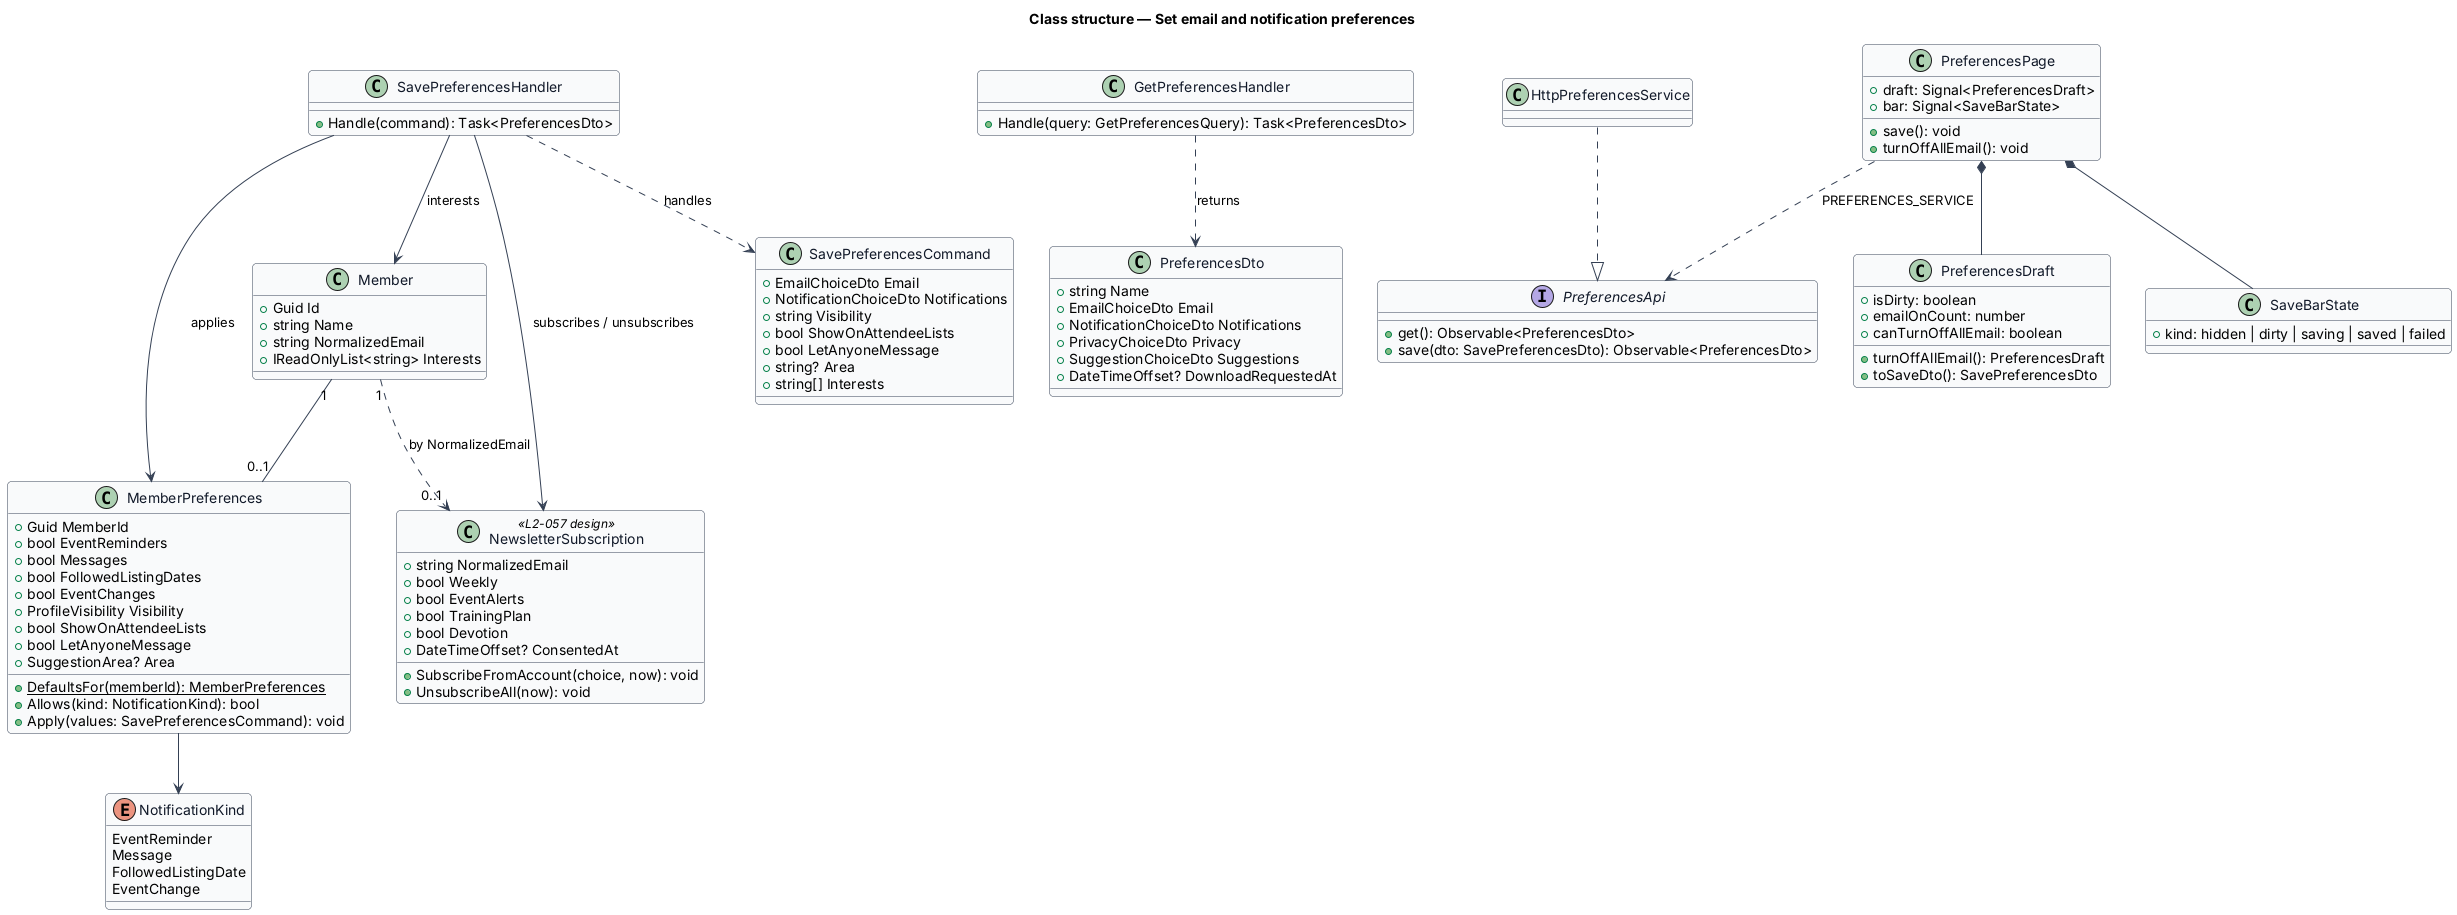

The diagram above was rendered by PlantUML. Its source (embedded in the PNG):
@startuml
skinparam backgroundColor #FFFFFF
skinparam shadowing false
skinparam roundcorner 8
skinparam defaultFontName Arial
skinparam ArrowColor #344054
skinparam class {
  BorderColor #344054
  FontColor #101828
  BackgroundColor #F9FAFB
}
title Class structure — Set email and notification preferences

enum NotificationKind {
  EventReminder
  Message
  FollowedListingDate
  EventChange
}
class MemberPreferences {
  +Guid MemberId
  +bool EventReminders
  +bool Messages
  +bool FollowedListingDates
  +bool EventChanges
  +ProfileVisibility Visibility
  +bool ShowOnAttendeeLists
  +bool LetAnyoneMessage
  +SuggestionArea? Area
  +{static} DefaultsFor(memberId): MemberPreferences
  +Allows(kind: NotificationKind): bool
  +Apply(values: SavePreferencesCommand): void
}
class NewsletterSubscription <<L2-057 design>> {
  +string NormalizedEmail
  +bool Weekly
  +bool EventAlerts
  +bool TrainingPlan
  +bool Devotion
  +DateTimeOffset? ConsentedAt
  +SubscribeFromAccount(choice, now): void
  +UnsubscribeAll(now): void
}
class Member {
  +Guid Id
  +string Name
  +string NormalizedEmail
  +IReadOnlyList<string> Interests
}
class SavePreferencesCommand {
  +EmailChoiceDto Email
  +NotificationChoiceDto Notifications
  +string Visibility
  +bool ShowOnAttendeeLists
  +bool LetAnyoneMessage
  +string? Area
  +string[] Interests
}
class SavePreferencesHandler {
  +Handle(command): Task<PreferencesDto>
}
class GetPreferencesHandler {
  +Handle(query: GetPreferencesQuery): Task<PreferencesDto>
}
class PreferencesDto {
  +string Name
  +EmailChoiceDto Email
  +NotificationChoiceDto Notifications
  +PrivacyChoiceDto Privacy
  +SuggestionChoiceDto Suggestions
  +DateTimeOffset? DownloadRequestedAt
}
interface PreferencesApi {
  +get(): Observable<PreferencesDto>
  +save(dto: SavePreferencesDto): Observable<PreferencesDto>
}
class HttpPreferencesService
class PreferencesPage {
  +draft: Signal<PreferencesDraft>
  +bar: Signal<SaveBarState>
  +save(): void
  +turnOffAllEmail(): void
}
class PreferencesDraft {
  +isDirty: boolean
  +emailOnCount: number
  +canTurnOffAllEmail: boolean
  +turnOffAllEmail(): PreferencesDraft
  +toSaveDto(): SavePreferencesDto
}
class SaveBarState {
  +kind: hidden | dirty | saving | saved | failed
}
MemberPreferences --> NotificationKind
SavePreferencesHandler ..> SavePreferencesCommand : handles
SavePreferencesHandler --> MemberPreferences : applies
SavePreferencesHandler --> NewsletterSubscription : subscribes / unsubscribes
SavePreferencesHandler --> Member : interests
GetPreferencesHandler ..> PreferencesDto : returns
Member "1" -- "0..1" MemberPreferences
Member "1" ..> "0..1" NewsletterSubscription : by NormalizedEmail
HttpPreferencesService ..|> PreferencesApi
PreferencesPage ..> PreferencesApi : PREFERENCES_SERVICE
PreferencesPage *-- PreferencesDraft
PreferencesPage *-- SaveBarState
@enduml